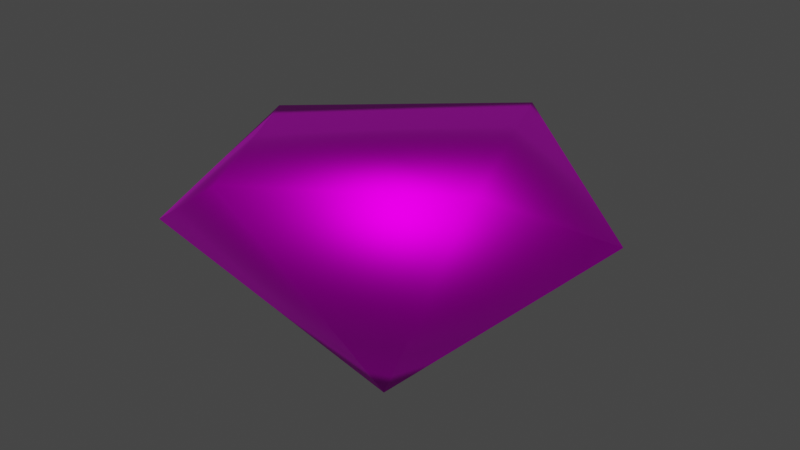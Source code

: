 # Source: Rock_3_LOD2.blend  (saved by Blender 3.4.6; exported with 4.5.12 LTS)
import bpy
from mathutils import Matrix  # noqa: F401  (used for matrix-valued properties, if any)

bpy.ops.wm.read_factory_settings(use_empty=True)
scene = bpy.context.scene
scene.name = 'Scene'

# ---- collections
col_collection = bpy.data.collections.new('Collection'); scene.collection.children.link(col_collection)

# ---- images (referenced by path relative to the original .blend; pixels are not part of the script)
import os
ASSET_DIR = os.environ.get("B2B_ASSET_DIR", "")  # directory of the original .blend (textures are referenced by path, not embedded)
HERE = os.path.dirname(os.path.abspath(__file__))  # packed textures are extracted next to this script under _unpacked/

def load_image(name, relpath, width, height, colorspace="sRGB"):
    """Load a texture the original file referenced (path relative to the .blend, or extracted next to this script)."""
    p = next((c for c in (os.path.join(HERE, relpath), os.path.join(ASSET_DIR, relpath)) if relpath and os.path.exists(c)), "")
    if p:
        img = bpy.data.images.load(p, check_existing=True)
        img.name = name
    else:  # same state as the original file: an image datablock whose file is absent (Cycles renders it pink)
        img = bpy.data.images.new(name, width, height)
        img.source = "FILE"
        img.filepath = "//" + (relpath or name)
    img.colorspace_settings.name = colorspace
    return img
img_untitled = load_image('Untitled', '.', 1024, 1024, 'sRGB')

# ---- materials (node trees are filled in below, after node groups)
mat_rock_mat = bpy.data.materials.new('Rock_Mat')
mat_rock_mat.use_transparent_shadow = False
mat_rock_mat.roughness = 0.5528
mat_rock_mat.specular_intensity = 1.0
mat_rock_mat.metallic = 1.0

# ---- material node trees
mat_rock_mat.use_nodes = True; mat_rock_mat.node_tree.nodes.clear()
_N = mat_rock_mat.node_tree.nodes; _L = mat_rock_mat.node_tree.links
n0 = _N.new('ShaderNodeBsdfPrincipled'); n0.name = 'プリンシプルBSDF'; n0.location = (10, 300)
n0.distribution = 'GGX'
n0.subsurface_method = 'RANDOM_WALK_SKIN'
n0.inputs[1].default_value = 1.0
n0.inputs[2].default_value = 0.5528
n0.inputs[3].default_value = 1.45
n0.inputs[13].default_value = 1.0
n0.inputs[27].default_value = (0.0, 0.0, 0.0, 1.0)
n0.inputs[28].default_value = 1.0
n1 = _N.new('ShaderNodeOutputMaterial'); n1.name = 'マテリアル出力'; n1.location = (300, 300)
n2 = _N.new('ShaderNodeNormalMap'); n2.name = 'ノーマルマップ'; n2.location = (-300, -300)
n2.label = 'Normal/Map'
n3 = _N.new('ShaderNodeTexImage'); n3.name = '画像テクスチャ'; n3.location = (-300, 600)
n3.image = img_untitled
_L.new(n0.outputs[0], n1.inputs[0])
_L.new(n2.outputs[0], n0.inputs[5])
_L.new(n3.outputs[0], n0.inputs[0])
n1.is_active_output = True

# ---- world
world_world = bpy.data.worlds.new('World'); scene.world = world_world
world_world.use_nodes = True; world_world.node_tree.nodes.clear()
_N = world_world.node_tree.nodes; _L = world_world.node_tree.links
n0 = _N.new('ShaderNodeOutputWorld'); n0.name = 'World Output'; n0.location = (300, 300)
n1 = _N.new('ShaderNodeBackground'); n1.name = 'Background'; n1.location = (10, 300)
n1.inputs[0].default_value = (0.05088, 0.05088, 0.05088, 1.0)
_L.new(n1.outputs[0], n0.inputs[0])
n0.is_active_output = True
world_world.color = (0.05088, 0.05088, 0.05088)
world_world.use_sun_shadow = False
world_world.sun_shadow_jitter_overblur = 0.0

# ---- meshes
me_volume3_002 = bpy.data.meshes.new('Volume3.002')
me_volume3_002.from_pydata([(30.44, -33.26, 45.77), (-114.3, 21.62, 9.139), (-80.06, 42.53, 86.21), (-92.68, 70.46, -11.03), (-80.04, -23.82, -29.33), (118.9, 51.76, -18.0), (17.77, 19.91, -111.7), (27.12, -32.93, -42.8), (-6.785, 91.24, 110.9), (91.44, 97.33, 58.73), (15.78, 73.48, -96.6)], [], [(2, 8, 3), (7, 5, 0), (2, 1, 4), (5, 7, 6), (6, 4, 3), (6, 10, 5), (10, 3, 9), (3, 8, 9), (3, 1, 2), (5, 9, 0), (6, 3, 10), (6, 7, 4), (2, 0, 8), (10, 9, 5), (8, 0, 9), (4, 1, 3), (4, 0, 2), (7, 0, 4)])
me_volume3_002.polygons.foreach_set('use_smooth', [True] * 18)
_uv = me_volume3_002.uv_layers.new(name='UVMap')
_uv.uv.foreach_set('vector', [0.6052, 0.7123, 0.4553, 0.8098, 0.5001, 0.5331, 0.8384, 0.238, 0.8881, 0.4557, 0.7084, 0.348, 0.5116, 0.2485, 0.5808, 0.07423, 0.7346, 0.1158, 0.8881, 0.4557, 0.8384, 0.238, 0.9162, 0.1481, 0.1736, 0.4603, 0.3785, 0.3397, 0.5001, 0.5331, 0.1736, 0.4603, 0.2336, 0.539, 0.1118, 0.7597, 0.2336, 0.539, 0.5001, 0.5331, 0.2678, 0.8281, 0.5001, 0.5331, 0.4553, 0.8098, 0.2678, 0.8281, 0.5001, 0.5331, 0.5989, 0.5192, 0.6052, 0.7123, 0.8881, 0.4557, 0.6692, 0.5102, 0.7084, 0.348, 0.1736, 0.4603, 0.5001, 0.5331, 0.2336, 0.539, 0.9162, 0.1481, 0.8384, 0.238, 0.7346, 0.1158, 0.5116, 0.2485, 0.7084, 0.348, 0.5304, 0.3858, 0.2336, 0.539, 0.2678, 0.8281, 0.1118, 0.7597, 0.4553, 0.8098, 0.4682, 0.971, 0.2678, 0.8281, 0.3785, 0.3397, 0.5989, 0.5192, 0.5001, 0.5331, 0.7346, 0.1158, 0.7084, 0.348, 0.5116, 0.2485, 0.8384, 0.238, 0.7084, 0.348, 0.7346, 0.1158])
me_volume3_002.materials.append(mat_rock_mat)
me_volume3_002.update()
me_volume3_002.normals_split_custom_set([tuple(v) for v in zip(*[iter([-0.658, -0.0481, 0.7515, -0.02716, 0.536, 0.8438, -0.6888, 0.655, -0.3107, 0.3003, -0.8942, -0.3321, 0.9782, 0.05831, -0.1995, 0.286, -0.8226, 0.4915, -0.658, -0.0481, 0.7515, -0.9796, -0.2007, 0.01336, -0.6399, -0.6969, -0.3237, 0.9782, 0.05831, -0.1995, 0.3003, -0.8942, -0.3321, 0.07351, -0.2424, -0.9674, 0.07351, -0.2424, -0.9674, -0.6399, -0.6969, -0.3237, -0.6888, 0.655, -0.3107, 0.07351, -0.2424, -0.9674, -0.003195, 0.6647, -0.7471, 0.9782, 0.05831, -0.1995, -0.003195, 0.6647, -0.7471, -0.6888, 0.655, -0.3107, 0.6593, 0.5895, 0.4668, -0.6888, 0.655, -0.3107, -0.02716, 0.536, 0.8438, 0.6593, 0.5895, 0.4668, -0.6888, 0.655, -0.3107, -0.9796, -0.2007, 0.01336, -0.658, -0.0481, 0.7515, 0.9782, 0.05831, -0.1995, 0.6593, 0.5895, 0.4668, 0.286, -0.8226, 0.4915, 0.07351, -0.2424, -0.9674, -0.6888, 0.655, -0.3107, -0.003195, 0.6647, -0.7471, 0.07351, -0.2424, -0.9674, 0.3003, -0.8942, -0.3321, -0.6399, -0.6969, -0.3237, -0.658, -0.0481, 0.7515, 0.286, -0.8226, 0.4915, -0.02716, 0.536, 0.8438, -0.003195, 0.6647, -0.7471, 0.6593, 0.5895, 0.4668, 0.9782, 0.05831, -0.1995, -0.02716, 0.536, 0.8438, 0.286, -0.8226, 0.4915, 0.6593, 0.5895, 0.4668, -0.6399, -0.6969, -0.3237, -0.9796, -0.2007, 0.01336, -0.6888, 0.655, -0.3107, -0.6399, -0.6969, -0.3237, 0.286, -0.8226, 0.4915, -0.658, -0.0481, 0.7515, 0.3003, -0.8942, -0.3321, 0.286, -0.8226, 0.4915, -0.6399, -0.6969, -0.3237])] * 3)])

# ---- objects
ob_rock_3 = bpy.data.objects.new('Rock_3', None)
ob_lod2 = bpy.data.objects.new('LOD2', me_volume3_002)

# ---- transforms, parenting, visibility, modifiers, constraints
ob_rock_3.location = (0.0, 0.0, 0.0)
ob_rock_3.rotation_euler = (1.571, -0.0, 0.0)
ob_rock_3.scale = (0.01, 0.01, 0.01)
ob_rock_3.color = (0.8, 0.8, 0.8, 1.0)
ob_lod2.parent = ob_rock_3
ob_lod2.location = (0.0, 0.0, 0.0)
ob_lod2.color = (0.8, 0.8, 0.8, 1.0)

# ---- collection membership
col_collection.objects.link(ob_rock_3)
col_collection.objects.link(ob_lod2)

# ---- scene / render settings (as saved in the file)
scene.frame_start = 1; scene.frame_end = 250; scene.frame_set(1)
scene.render.engine = 'BLENDER_EEVEE_NEXT'
scene.render.fps = 25
scene.cycles.sampling_pattern = 'TABULATED_SOBOL'
scene.cycles.use_light_tree = False
scene.view_settings.view_transform = 'Filmic'
bpy.context.view_layer.update()

# ---- added for rendering (the .blend has no active camera and no usable light): camera, sun
cam_auto = bpy.data.cameras.new('AutoCamera')
cam_auto.lens = 50.0
cam_auto.sensor_width = 36.0
cam_auto.clip_end = 1000.0
ob_auto_camera = bpy.data.objects.new('AutoCamera', cam_auto)
scene.collection.objects.link(ob_auto_camera)
ob_auto_camera.location = (3.24144, -3.85809, 2.89523)
ob_auto_camera.rotation_euler = (1.09748, -7.21219e-08, 0.694738)
scene.camera = ob_auto_camera
light_auto_sun = bpy.data.lights.new('AutoSun', 'SUN')
light_auto_sun.energy = 3.0
light_auto_sun.angle = 0.0523599
ob_auto_sun = bpy.data.objects.new('AutoSun', light_auto_sun)
scene.collection.objects.link(ob_auto_sun)
ob_auto_sun.rotation_euler = (0.872665, 0.174533, 0.523599)
bpy.context.view_layer.update()

